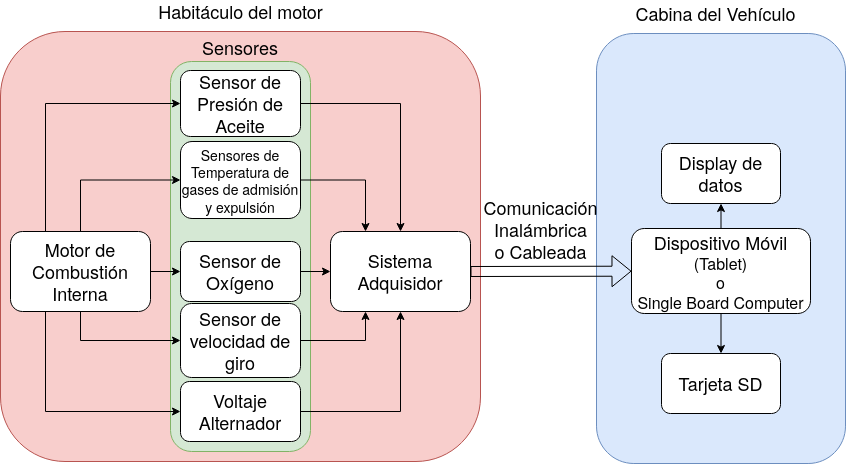

The diagram above was exported from draw.io. Its source (the exported page's mxGraphModel, read from the mxfile embedded in the PNG):
<mxGraphModel dx="1662" dy="797" grid="0" gridSize="10" guides="1" tooltips="1" connect="1" arrows="1" fold="1" page="1" pageScale="1" pageWidth="1169" pageHeight="827" math="0" shadow="0">
  <root>
    <mxCell id="0" />
    <mxCell id="1" parent="0" />
    <mxCell id="2" value="" style="rounded=1;whiteSpace=wrap;html=1;glass=0;labelBackgroundColor=none;fillColor=#dae8fc;strokeColor=#6c8ebf;" vertex="1" parent="1">
      <mxGeometry x="626" y="82" width="249" height="430" as="geometry" />
    </mxCell>
    <mxCell id="3" value="" style="rounded=1;whiteSpace=wrap;html=1;glass=0;labelBackgroundColor=none;fillColor=#f8cecc;strokeColor=#b85450;" vertex="1" parent="1">
      <mxGeometry x="30" y="80" width="480" height="430" as="geometry" />
    </mxCell>
    <mxCell id="4" value="" style="rounded=1;whiteSpace=wrap;html=1;fillColor=#d5e8d4;strokeColor=#82b366;glass=0;" vertex="1" parent="1">
      <mxGeometry x="200" y="110" width="140" height="390" as="geometry" />
    </mxCell>
    <mxCell id="5" style="edgeStyle=orthogonalEdgeStyle;rounded=0;orthogonalLoop=1;jettySize=auto;html=1;exitX=0.25;exitY=0;exitDx=0;exitDy=0;entryX=0;entryY=0.5;entryDx=0;entryDy=0;" edge="1" source="10" target="12" parent="1">
      <mxGeometry relative="1" as="geometry" />
    </mxCell>
    <mxCell id="6" style="edgeStyle=orthogonalEdgeStyle;rounded=0;orthogonalLoop=1;jettySize=auto;html=1;exitX=0.5;exitY=0;exitDx=0;exitDy=0;entryX=0;entryY=0.5;entryDx=0;entryDy=0;" edge="1" source="10" target="14" parent="1">
      <mxGeometry relative="1" as="geometry" />
    </mxCell>
    <mxCell id="7" style="edgeStyle=orthogonalEdgeStyle;rounded=0;orthogonalLoop=1;jettySize=auto;html=1;exitX=0.5;exitY=1;exitDx=0;exitDy=0;entryX=0;entryY=0.5;entryDx=0;entryDy=0;" edge="1" source="10" target="16" parent="1">
      <mxGeometry relative="1" as="geometry" />
    </mxCell>
    <mxCell id="8" style="edgeStyle=orthogonalEdgeStyle;rounded=0;orthogonalLoop=1;jettySize=auto;html=1;exitX=1;exitY=0.5;exitDx=0;exitDy=0;entryX=0;entryY=0.5;entryDx=0;entryDy=0;" edge="1" source="10" target="18" parent="1">
      <mxGeometry relative="1" as="geometry" />
    </mxCell>
    <mxCell id="9" style="edgeStyle=orthogonalEdgeStyle;rounded=0;orthogonalLoop=1;jettySize=auto;html=1;exitX=0.25;exitY=1;exitDx=0;exitDy=0;entryX=0;entryY=0.5;entryDx=0;entryDy=0;" edge="1" source="10" target="20" parent="1">
      <mxGeometry relative="1" as="geometry" />
    </mxCell>
    <mxCell id="10" value="&lt;font style=&quot;font-size: 18px&quot;&gt;Motor de Combustión Interna&lt;/font&gt;" style="rounded=1;whiteSpace=wrap;html=1;" vertex="1" parent="1">
      <mxGeometry x="40" y="280" width="140" height="80" as="geometry" />
    </mxCell>
    <mxCell id="11" style="edgeStyle=orthogonalEdgeStyle;rounded=0;orthogonalLoop=1;jettySize=auto;html=1;exitX=1;exitY=0.5;exitDx=0;exitDy=0;entryX=0.5;entryY=0;entryDx=0;entryDy=0;" edge="1" source="12" target="21" parent="1">
      <mxGeometry relative="1" as="geometry" />
    </mxCell>
    <mxCell id="12" value="&lt;font style=&quot;font-size: 18px&quot;&gt;Sensor de Presión de Aceite&lt;/font&gt;" style="rounded=1;whiteSpace=wrap;html=1;" vertex="1" parent="1">
      <mxGeometry x="210" y="119" width="120" height="66" as="geometry" />
    </mxCell>
    <mxCell id="13" style="edgeStyle=orthogonalEdgeStyle;rounded=0;orthogonalLoop=1;jettySize=auto;html=1;exitX=1;exitY=0.5;exitDx=0;exitDy=0;entryX=0.25;entryY=0;entryDx=0;entryDy=0;" edge="1" source="14" target="21" parent="1">
      <mxGeometry relative="1" as="geometry" />
    </mxCell>
    <mxCell id="14" value="&lt;div&gt;&lt;font style=&quot;font-size: 14px&quot;&gt;Sensores de Temperatura de gases de admisión y expulsión&lt;/font&gt;&lt;/div&gt;" style="rounded=1;whiteSpace=wrap;html=1;" vertex="1" parent="1">
      <mxGeometry x="210" y="190" width="120" height="77" as="geometry" />
    </mxCell>
    <mxCell id="15" style="edgeStyle=orthogonalEdgeStyle;rounded=0;orthogonalLoop=1;jettySize=auto;html=1;exitX=1;exitY=0.5;exitDx=0;exitDy=0;entryX=0.25;entryY=1;entryDx=0;entryDy=0;" edge="1" source="16" target="21" parent="1">
      <mxGeometry relative="1" as="geometry" />
    </mxCell>
    <mxCell id="16" value="&lt;font style=&quot;font-size: 18px&quot;&gt;Sensor de velocidad de giro&lt;/font&gt;" style="rounded=1;whiteSpace=wrap;html=1;" vertex="1" parent="1">
      <mxGeometry x="210" y="352" width="120" height="74" as="geometry" />
    </mxCell>
    <mxCell id="17" style="edgeStyle=orthogonalEdgeStyle;rounded=0;orthogonalLoop=1;jettySize=auto;html=1;exitX=1;exitY=0.5;exitDx=0;exitDy=0;entryX=0;entryY=0.5;entryDx=0;entryDy=0;" edge="1" source="18" target="21" parent="1">
      <mxGeometry relative="1" as="geometry" />
    </mxCell>
    <mxCell id="18" value="&lt;font style=&quot;font-size: 18px&quot;&gt;Sensor de Oxígeno&lt;/font&gt;" style="rounded=1;whiteSpace=wrap;html=1;" vertex="1" parent="1">
      <mxGeometry x="210" y="290" width="120" height="60" as="geometry" />
    </mxCell>
    <mxCell id="19" style="edgeStyle=orthogonalEdgeStyle;rounded=0;orthogonalLoop=1;jettySize=auto;html=1;exitX=1;exitY=0.5;exitDx=0;exitDy=0;entryX=0.5;entryY=1;entryDx=0;entryDy=0;" edge="1" source="20" target="21" parent="1">
      <mxGeometry relative="1" as="geometry" />
    </mxCell>
    <mxCell id="20" value="&lt;font style=&quot;font-size: 18px&quot;&gt;Voltaje Alternador&lt;/font&gt;" style="rounded=1;whiteSpace=wrap;html=1;" vertex="1" parent="1">
      <mxGeometry x="210" y="430" width="120" height="60" as="geometry" />
    </mxCell>
    <mxCell id="21" value="&lt;font style=&quot;font-size: 18px&quot;&gt;Sistema Adquisidor&lt;/font&gt;" style="rounded=1;whiteSpace=wrap;html=1;" vertex="1" parent="1">
      <mxGeometry x="360" y="280" width="140" height="80" as="geometry" />
    </mxCell>
    <mxCell id="22" style="edgeStyle=orthogonalEdgeStyle;rounded=0;orthogonalLoop=1;jettySize=auto;html=1;exitX=0.5;exitY=0;exitDx=0;exitDy=0;entryX=0.5;entryY=1;entryDx=0;entryDy=0;" edge="1" source="24" target="27" parent="1">
      <mxGeometry relative="1" as="geometry" />
    </mxCell>
    <mxCell id="23" style="edgeStyle=orthogonalEdgeStyle;rounded=0;orthogonalLoop=1;jettySize=auto;html=1;exitX=0.5;exitY=1;exitDx=0;exitDy=0;entryX=0.5;entryY=0;entryDx=0;entryDy=0;" edge="1" source="24" target="28" parent="1">
      <mxGeometry relative="1" as="geometry" />
    </mxCell>
    <mxCell id="24" value="&lt;div&gt;&lt;font style=&quot;font-size: 18px&quot;&gt;Dispositivo Móvil&lt;/font&gt;&lt;/div&gt;&lt;div&gt;&lt;font size=&quot;3&quot;&gt;(Tablet)&lt;/font&gt;&lt;/div&gt;&lt;div&gt;&lt;font size=&quot;3&quot;&gt;o &lt;br&gt;&lt;/font&gt;&lt;/div&gt;&lt;div&gt;&lt;font size=&quot;3&quot;&gt;Single Board Computer&lt;br&gt;&lt;/font&gt;&lt;/div&gt;" style="rounded=1;whiteSpace=wrap;html=1;" vertex="1" parent="1">
      <mxGeometry x="661" y="277" width="179" height="85" as="geometry" />
    </mxCell>
    <mxCell id="25" value="&lt;font style=&quot;font-size: 18px&quot;&gt;Sensores&lt;/font&gt;" style="text;html=1;strokeColor=none;fillColor=none;align=center;verticalAlign=middle;whiteSpace=wrap;rounded=0;glass=0;" vertex="1" parent="1">
      <mxGeometry x="220" y="86" width="100" height="20" as="geometry" />
    </mxCell>
    <mxCell id="26" value="&lt;font style=&quot;font-size: 18px&quot;&gt;Habitáculo del motor&lt;/font&gt;" style="text;html=1;strokeColor=none;fillColor=none;align=center;verticalAlign=middle;whiteSpace=wrap;rounded=0;glass=0;labelBackgroundColor=none;" vertex="1" parent="1">
      <mxGeometry x="173.5" y="50" width="193" height="20" as="geometry" />
    </mxCell>
    <mxCell id="27" value="&lt;font style=&quot;font-size: 18px&quot;&gt;Display de datos&lt;/font&gt;" style="rounded=1;whiteSpace=wrap;html=1;glass=0;labelBackgroundColor=none;" vertex="1" parent="1">
      <mxGeometry x="691" y="192" width="119" height="60" as="geometry" />
    </mxCell>
    <mxCell id="28" value="&lt;font style=&quot;font-size: 18px&quot;&gt;Tarjeta SD&lt;/font&gt;" style="rounded=1;whiteSpace=wrap;html=1;glass=0;labelBackgroundColor=none;" vertex="1" parent="1">
      <mxGeometry x="691" y="402" width="119" height="60" as="geometry" />
    </mxCell>
    <mxCell id="29" value="&lt;font style=&quot;font-size: 18px&quot;&gt;Cabina del Vehículo&lt;/font&gt;" style="text;html=1;strokeColor=none;fillColor=none;align=center;verticalAlign=middle;whiteSpace=wrap;rounded=0;glass=0;labelBackgroundColor=none;" vertex="1" parent="1">
      <mxGeometry x="661" y="52" width="169" height="20" as="geometry" />
    </mxCell>
    <mxCell id="30" value="" style="shape=flexArrow;endArrow=classic;html=1;exitX=1;exitY=0.5;exitDx=0;exitDy=0;" edge="1" source="21" target="24" parent="1">
      <mxGeometry width="50" height="50" relative="1" as="geometry">
        <mxPoint x="620" y="440" as="sourcePoint" />
        <mxPoint x="670" y="390" as="targetPoint" />
      </mxGeometry>
    </mxCell>
    <mxCell id="31" value="&lt;div&gt;&lt;font style=&quot;font-size: 18px&quot;&gt;Comunicación Inalámbrica&lt;/font&gt;&lt;/div&gt;&lt;div&gt;&lt;font style=&quot;font-size: 18px&quot;&gt; o Cableada&lt;/font&gt;&lt;/div&gt;" style="text;html=1;strokeColor=none;fillColor=none;align=center;verticalAlign=middle;whiteSpace=wrap;rounded=0;glass=0;labelBackgroundColor=none;" vertex="1" parent="1">
      <mxGeometry x="474" y="268" width="193" height="20" as="geometry" />
    </mxCell>
  </root>
</mxGraphModel>